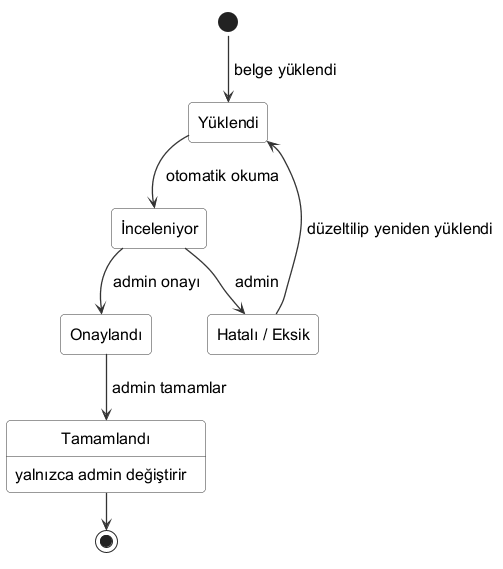

The diagram above was rendered by PlantUML. Its source (embedded in the PNG):
@startuml state-diagram
!include ../_style.iuml
hide empty description

state "Yüklendi" as Y
state "İnceleniyor" as I
state "Hatalı / Eksik" as H
state "Onaylandı" as O
state "Tamamlandı" as T
T : yalnızca admin değiştirir

[*] --> Y : belge yüklendi
Y --> I : otomatik okuma
I --> O : admin onayı
I --> H : admin
H --> Y : düzeltilip yeniden yüklendi
O --> T : admin tamamlar
T --> [*]
@enduml